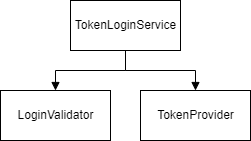

The diagram above was exported from draw.io. Its source (the exported page's mxGraphModel, read from the mxfile embedded in the PNG):
<mxGraphModel dx="1422" dy="737" grid="1" gridSize="10" guides="1" tooltips="1" connect="1" arrows="1" fold="1" page="1" pageScale="1" pageWidth="850" pageHeight="1100" math="0" shadow="0">
  <root>
    <mxCell id="0" />
    <mxCell id="1" parent="0" />
    <mxCell id="jtYlFKdx5OpO7C0g5_ut-13" value="TokenLoginService" style="html=1;" parent="1" vertex="1">
      <mxGeometry x="120" y="70" width="110" height="50" as="geometry" />
    </mxCell>
    <mxCell id="jtYlFKdx5OpO7C0g5_ut-14" value="LoginValidator" style="html=1;" parent="1" vertex="1">
      <mxGeometry x="50" y="160" width="110" height="50" as="geometry" />
    </mxCell>
    <mxCell id="jtYlFKdx5OpO7C0g5_ut-15" value="TokenProvider" style="html=1;" parent="1" vertex="1">
      <mxGeometry x="190" y="160" width="110" height="50" as="geometry" />
    </mxCell>
    <mxCell id="yVtNGbZtwnkasHSiD2Kw-1" value="" style="endArrow=block;endFill=1;html=1;edgeStyle=orthogonalEdgeStyle;align=left;verticalAlign=top;rounded=0;exitX=0.5;exitY=1;exitDx=0;exitDy=0;entryX=0.5;entryY=0;entryDx=0;entryDy=0;" edge="1" parent="1" source="jtYlFKdx5OpO7C0g5_ut-13" target="jtYlFKdx5OpO7C0g5_ut-14">
      <mxGeometry x="-1" relative="1" as="geometry">
        <mxPoint x="340" y="380" as="sourcePoint" />
        <mxPoint x="500" y="380" as="targetPoint" />
      </mxGeometry>
    </mxCell>
    <mxCell id="yVtNGbZtwnkasHSiD2Kw-3" value="" style="endArrow=block;endFill=1;html=1;edgeStyle=orthogonalEdgeStyle;align=left;verticalAlign=top;rounded=0;exitX=0.5;exitY=1;exitDx=0;exitDy=0;entryX=0.5;entryY=0;entryDx=0;entryDy=0;" edge="1" parent="1" source="jtYlFKdx5OpO7C0g5_ut-13" target="jtYlFKdx5OpO7C0g5_ut-15">
      <mxGeometry x="-1" relative="1" as="geometry">
        <mxPoint x="185" y="130" as="sourcePoint" />
        <mxPoint x="105" y="170" as="targetPoint" />
      </mxGeometry>
    </mxCell>
  </root>
</mxGraphModel>